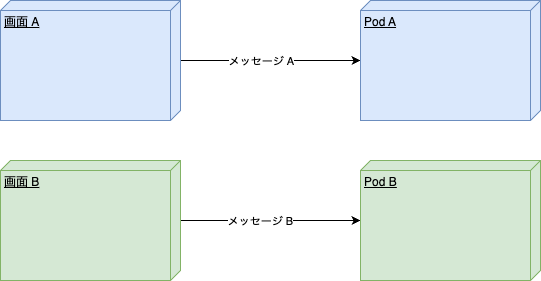

The diagram above was exported from draw.io. Its source (the exported page's mxGraphModel, read from the mxfile embedded in the PNG):
<mxGraphModel dx="1234" dy="1214" grid="1" gridSize="10" guides="1" tooltips="1" connect="1" arrows="1" fold="1" page="1" pageScale="1" pageWidth="850" pageHeight="1100" math="0" shadow="0">
  <root>
    <mxCell id="0" />
    <mxCell id="1" parent="0" />
    <mxCell id="z1UnV1HXWEf-U0SBtgEM-6" style="edgeStyle=orthogonalEdgeStyle;rounded=0;orthogonalLoop=1;jettySize=auto;html=1;" edge="1" parent="1" source="z1UnV1HXWEf-U0SBtgEM-1" target="z1UnV1HXWEf-U0SBtgEM-2">
      <mxGeometry relative="1" as="geometry" />
    </mxCell>
    <mxCell id="z1UnV1HXWEf-U0SBtgEM-8" value="メッセージ A" style="edgeLabel;html=1;align=center;verticalAlign=middle;resizable=0;points=[];" vertex="1" connectable="0" parent="z1UnV1HXWEf-U0SBtgEM-6">
      <mxGeometry x="-0.0111" y="3" relative="1" as="geometry">
        <mxPoint x="-9" y="3" as="offset" />
      </mxGeometry>
    </mxCell>
    <mxCell id="z1UnV1HXWEf-U0SBtgEM-1" value="画面 A" style="verticalAlign=top;align=left;spacingTop=8;spacingLeft=2;spacingRight=12;shape=cube;size=10;direction=south;fontStyle=4;html=1;fillColor=#dae8fc;strokeColor=#6c8ebf;" vertex="1" parent="1">
      <mxGeometry x="80" y="120" width="180" height="120" as="geometry" />
    </mxCell>
    <mxCell id="z1UnV1HXWEf-U0SBtgEM-2" value="Pod A" style="verticalAlign=top;align=left;spacingTop=8;spacingLeft=2;spacingRight=12;shape=cube;size=10;direction=south;fontStyle=4;html=1;fillColor=#dae8fc;strokeColor=#6c8ebf;" vertex="1" parent="1">
      <mxGeometry x="440" y="120" width="180" height="120" as="geometry" />
    </mxCell>
    <mxCell id="z1UnV1HXWEf-U0SBtgEM-5" style="edgeStyle=orthogonalEdgeStyle;rounded=0;orthogonalLoop=1;jettySize=auto;html=1;" edge="1" parent="1" source="z1UnV1HXWEf-U0SBtgEM-3" target="z1UnV1HXWEf-U0SBtgEM-4">
      <mxGeometry relative="1" as="geometry" />
    </mxCell>
    <mxCell id="z1UnV1HXWEf-U0SBtgEM-9" value="メッセージ B" style="edgeLabel;html=1;align=center;verticalAlign=middle;resizable=0;points=[];" vertex="1" connectable="0" parent="z1UnV1HXWEf-U0SBtgEM-5">
      <mxGeometry x="-0.1222" y="3" relative="1" as="geometry">
        <mxPoint y="3" as="offset" />
      </mxGeometry>
    </mxCell>
    <mxCell id="z1UnV1HXWEf-U0SBtgEM-3" value="画面 B" style="verticalAlign=top;align=left;spacingTop=8;spacingLeft=2;spacingRight=12;shape=cube;size=10;direction=south;fontStyle=4;html=1;fillColor=#d5e8d4;strokeColor=#82b366;" vertex="1" parent="1">
      <mxGeometry x="80" y="280" width="180" height="120" as="geometry" />
    </mxCell>
    <mxCell id="z1UnV1HXWEf-U0SBtgEM-4" value="Pod B" style="verticalAlign=top;align=left;spacingTop=8;spacingLeft=2;spacingRight=12;shape=cube;size=10;direction=south;fontStyle=4;html=1;fillColor=#d5e8d4;strokeColor=#82b366;" vertex="1" parent="1">
      <mxGeometry x="440" y="280" width="180" height="120" as="geometry" />
    </mxCell>
  </root>
</mxGraphModel>